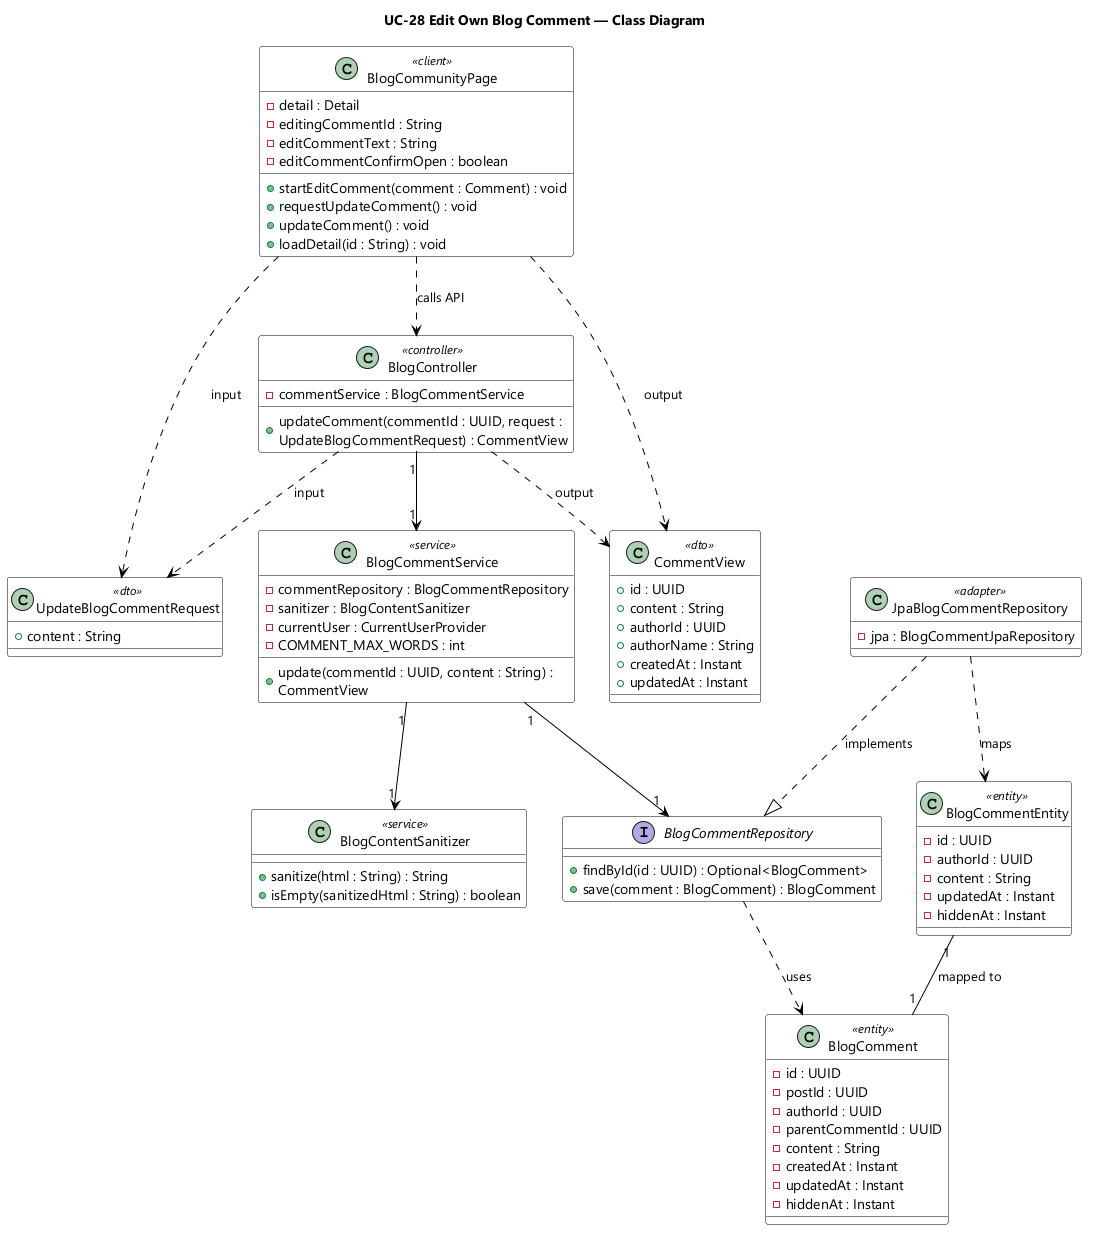

The diagram above was rendered by PlantUML. Its source (embedded in the PNG):
@startuml UC-28 Edit Own Blog Comment - Class Diagram
skinparamlocked dpi 96
skinparam defaultFontName "Segoe UI"
skinparam shadowing false
skinparam wrapWidth 320
skinparam classBackgroundColor #FFFFFF
skinparam classBorderColor #000000
skinparam ArrowColor #000000
title UC-28 Edit Own Blog Comment — Class Diagram

class BlogCommunityPage <<client>> {
  - detail : Detail
  - editingCommentId : String
  - editCommentText : String
  - editCommentConfirmOpen : boolean
  + startEditComment(comment : Comment) : void
  + requestUpdateComment() : void
  + updateComment() : void
  + loadDetail(id : String) : void
}

class UpdateBlogCommentRequest <<dto>> {
  + content : String
}

class CommentView <<dto>> {
  + id : UUID
  + content : String
  + authorId : UUID
  + authorName : String
  + createdAt : Instant
  + updatedAt : Instant
}

class BlogController <<controller>> {
  - commentService : BlogCommentService
  + updateComment(commentId : UUID, request : UpdateBlogCommentRequest) : CommentView
}

class BlogCommentService <<service>> {
  - commentRepository : BlogCommentRepository
  - sanitizer : BlogContentSanitizer
  - currentUser : CurrentUserProvider
  - COMMENT_MAX_WORDS : int
  + update(commentId : UUID, content : String) : CommentView
}

class BlogContentSanitizer <<service>> {
  + sanitize(html : String) : String
  + isEmpty(sanitizedHtml : String) : boolean
}

interface BlogCommentRepository {
  + findById(id : UUID) : Optional<BlogComment>
  + save(comment : BlogComment) : BlogComment
}

class JpaBlogCommentRepository <<adapter>> {
  - jpa : BlogCommentJpaRepository
}

class BlogComment <<entity>> {
  - id : UUID
  - postId : UUID
  - authorId : UUID
  - parentCommentId : UUID
  - content : String
  - createdAt : Instant
  - updatedAt : Instant
  - hiddenAt : Instant
}

class BlogCommentEntity <<entity>> {
  - id : UUID
  - authorId : UUID
  - content : String
  - updatedAt : Instant
  - hiddenAt : Instant
}

BlogCommunityPage ..> BlogController : calls API
BlogCommunityPage ..> UpdateBlogCommentRequest : input
BlogCommunityPage ..> CommentView : output
BlogController ..> UpdateBlogCommentRequest : input
BlogController ..> CommentView : output
BlogController "1" --> "1" BlogCommentService
BlogCommentService "1" --> "1" BlogCommentRepository
BlogCommentService "1" --> "1" BlogContentSanitizer
JpaBlogCommentRepository ..|> BlogCommentRepository : implements
JpaBlogCommentRepository ..> BlogCommentEntity : maps
BlogCommentRepository ..> BlogComment : uses
BlogCommentEntity "1" -- "1" BlogComment : mapped to

@enduml